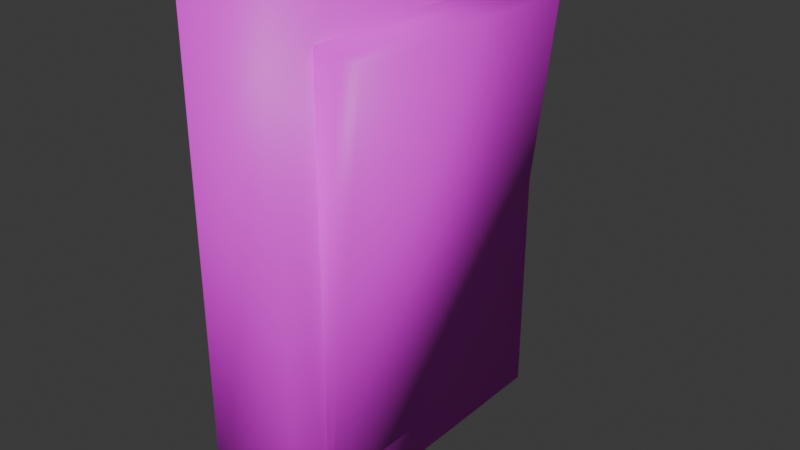 # Source: switcher.blend  (saved by Blender 4.3.32; exported with 4.5.12 LTS)
import bpy
from mathutils import Matrix  # noqa: F401  (used for matrix-valued properties, if any)

bpy.ops.wm.read_factory_settings(use_empty=True)
scene = bpy.context.scene
scene.name = 'Scene'

# ---- collections
col_collection = bpy.data.collections.new('Collection'); scene.collection.children.link(col_collection)

# ---- images (referenced by path relative to the original .blend; pixels are not part of the script)
import os
ASSET_DIR = os.environ.get("B2B_ASSET_DIR", "")  # directory of the original .blend (textures are referenced by path, not embedded)
HERE = os.path.dirname(os.path.abspath(__file__))  # packed textures are extracted next to this script under _unpacked/

def load_image(name, relpath, width, height, colorspace="sRGB"):
    """Load a texture the original file referenced (path relative to the .blend, or extracted next to this script)."""
    p = next((c for c in (os.path.join(HERE, relpath), os.path.join(ASSET_DIR, relpath)) if relpath and os.path.exists(c)), "")
    if p:
        img = bpy.data.images.load(p, check_existing=True)
        img.name = name
    else:  # same state as the original file: an image datablock whose file is absent (Cycles renders it pink)
        img = bpy.data.images.new(name, width, height)
        img.source = "FILE"
        img.filepath = "//" + (relpath or name)
    img.colorspace_settings.name = colorspace
    return img
img_texture = load_image('texture', 'texture.png', 1024, 1024, 'sRGB')

# ---- materials (node trees are filled in below, after node groups)
mat_material = bpy.data.materials.new('Material')
mat_material.alpha_threshold = 0.0
mat_material.use_transparent_shadow = False
mat_material.roughness = 0.5
mat_material.line_color = (0.0, 0.0, 0.0, 1.0)

# ---- material node trees
mat_material.use_nodes = True; mat_material.node_tree.nodes.clear()
_N = mat_material.node_tree.nodes; _L = mat_material.node_tree.links
n0 = _N.new('ShaderNodeOutputMaterial'); n0.name = 'Material Output'; n0.location = (300, 300)
n1 = _N.new('ShaderNodeBsdfPrincipled'); n1.name = 'Principled BSDF'; n1.location = (10, 300)
n1.inputs[3].default_value = 1.45
n2 = _N.new('ShaderNodeTexImage'); n2.name = 'Image Texture'; n2.location = (-280, 280)
n2.image = img_texture
n2.interpolation = 'Closest'
_L.new(n1.outputs[0], n0.inputs[0])
_L.new(n2.outputs[0], n1.inputs[0])
n0.is_active_output = True

# ---- world
world_world = bpy.data.worlds.new('World'); scene.world = world_world
world_world.use_nodes = True; world_world.node_tree.nodes.clear()
_N = world_world.node_tree.nodes; _L = world_world.node_tree.links
n0 = _N.new('ShaderNodeOutputWorld'); n0.name = 'World Output'; n0.location = (300, 300)
n1 = _N.new('ShaderNodeBackground'); n1.name = 'Background'; n1.location = (10, 300)
n1.inputs[0].default_value = (0.05088, 0.05088, 0.05088, 1.0)
_L.new(n1.outputs[0], n0.inputs[0])
n0.is_active_output = True
world_world.color = (0.05088, 0.05088, 0.05088)
world_world.sun_shadow_jitter_overblur = 0.0

# ---- meshes
me_cube_001 = bpy.data.meshes.new('Cube.001')
me_cube_001.from_pydata([(-0.5955, 1.472, -2.112), (-0.5955, 1.472, 2.112), (-0.5955, -1.472, -2.112), (-0.5955, -1.472, 2.112), (0.2472, 1.472, -2.112), (0.2472, 1.472, 2.112), (0.2472, -1.472, -2.112), (0.2472, -1.472, 2.112)], [], [(2, 6, 7, 3), (6, 4, 5, 7), (4, 0, 1, 5), (2, 0, 4, 6), (7, 5, 1, 3)])
me_cube_001.polygons.foreach_set('use_smooth', [True] * 5)
_uv = me_cube_001.uv_layers.new(name='UVMap')
_uv.uv.foreach_set('vector', [0.01339, 0.2362, 0.113, 0.2362, 0.113, 0.7358, 0.01339, 0.7358, 0.113, 0.2362, 0.4611, 0.2362, 0.4611, 0.7358, 0.113, 0.7358, 0.4611, 0.2362, 0.5607, 0.2362, 0.5607, 0.7358, 0.4611, 0.7358, 0.113, 0.1365, 0.4611, 0.1365, 0.4611, 0.2362, 0.113, 0.2362, 0.113, 0.7358, 0.4611, 0.7358, 0.4611, 0.8354, 0.113, 0.8354])
me_cube_001.materials.append(mat_material)
me_cube_001.update()
me_cube_004 = bpy.data.meshes.new('Cube.004')
me_cube_004.from_pydata([(-0.2475, 1.113, -1.755), (-0.2475, 1.113, 1.755), (-0.2475, -1.113, -1.755), (-0.2475, -1.113, 1.755), (0.2141, 1.113, -1.746), (0.2141, 1.113, 1.746), (0.2141, -1.113, -1.746), (0.2141, -1.113, 1.746)], [], [(6, 4, 5, 7), (7, 5, 1, 3), (4, 0, 1, 5), (2, 6, 7, 3), (2, 0, 4, 6), (1, 0, 2, 3)])
me_cube_004.polygons.foreach_set('use_smooth', [True] * 6)
_uv = me_cube_004.uv_layers.new(name='UVMap')
_uv.uv.foreach_set('vector', [0.6356, 0.2422, 0.9297, 0.2422, 0.9297, 0.7038, 0.6356, 0.7038, 0.6356, 0.7038, 0.9297, 0.7038, 0.9297, 0.7648, 0.6356, 0.7648, 0.9297, 0.2422, 0.9907, 0.2411, 0.9907, 0.7049, 0.9297, 0.7038, 0.5746, 0.2411, 0.6356, 0.2422, 0.6356, 0.7038, 0.5746, 0.7049, 0.6356, 0.1811, 0.9297, 0.1811, 0.9297, 0.2422, 0.6356, 0.2422, 0.6356, 0.7038, 0.6356, 0.2422, 0.9297, 0.2422, 0.9297, 0.7038])
me_cube_004.materials.append(mat_material)
me_cube_004.update()
me_cube_004.normals_split_custom_set([tuple(v) for v in zip(*[iter([0.5843, -0.5739, -0.5738, 0.5843, 0.5739, -0.5738, 0.5843, 0.5739, 0.5738, 0.5843, -0.5739, 0.5738, 0.5843, -0.5739, 0.5738, 0.5843, 0.5739, 0.5738, -0.575, 0.5715, 0.5855, -0.5676, -0.5789, 0.5854, 0.5843, 0.5739, -0.5738, -0.575, 0.5789, -0.5781, -0.575, 0.5715, 0.5855, 0.5843, 0.5739, 0.5738, -0.5676, -0.5789, -0.5854, 0.5843, -0.5739, -0.5738, 0.5843, -0.5739, 0.5738, -0.5676, -0.5789, 0.5854, -0.5676, -0.5789, -0.5854, -0.575, 0.5789, -0.5781, 0.5843, 0.5739, -0.5738, 0.5843, -0.5739, -0.5738, -0.575, 0.5715, 0.5855, -0.575, 0.5789, -0.5781, -0.5676, -0.5789, -0.5854, -0.5676, -0.5789, 0.5854])] * 3)])

# ---- objects
ob_body = bpy.data.objects.new('body', me_cube_001)
ob_switch = bpy.data.objects.new('switch', me_cube_004)

# ---- transforms, parenting, visibility, modifiers, constraints
ob_body.location = (0.0, 0.0, 0.0)
ob_switch.location = (0.2472, 0.0, 0.0)
ob_switch.rotation_euler = (0.0, 0.1108, 0.0)

# ---- collection membership
col_collection.objects.link(ob_body)
col_collection.objects.link(ob_switch)

# ---- scene / render settings (as saved in the file)
scene.frame_start = 0; scene.frame_end = 5; scene.frame_set(4)
scene.render.engine = 'BLENDER_EEVEE_NEXT'
bpy.context.view_layer.update()

# ---- added for rendering (the .blend has no active camera and no usable light): camera, sun
cam_auto = bpy.data.cameras.new('AutoCamera')
cam_auto.lens = 50.0
cam_auto.sensor_width = 36.0
cam_auto.clip_end = 1000.0
ob_auto_camera = bpy.data.objects.new('AutoCamera', cam_auto)
scene.collection.objects.link(ob_auto_camera)
ob_auto_camera.location = (4.9318, -5.883, 3.922)
ob_auto_camera.rotation_euler = (1.09748, -7.21219e-08, 0.694738)
scene.camera = ob_auto_camera
light_auto_sun = bpy.data.lights.new('AutoSun', 'SUN')
light_auto_sun.energy = 3.0
light_auto_sun.angle = 0.0523599
ob_auto_sun = bpy.data.objects.new('AutoSun', light_auto_sun)
scene.collection.objects.link(ob_auto_sun)
ob_auto_sun.rotation_euler = (0.872665, 0.174533, 0.523599)
bpy.context.view_layer.update()
